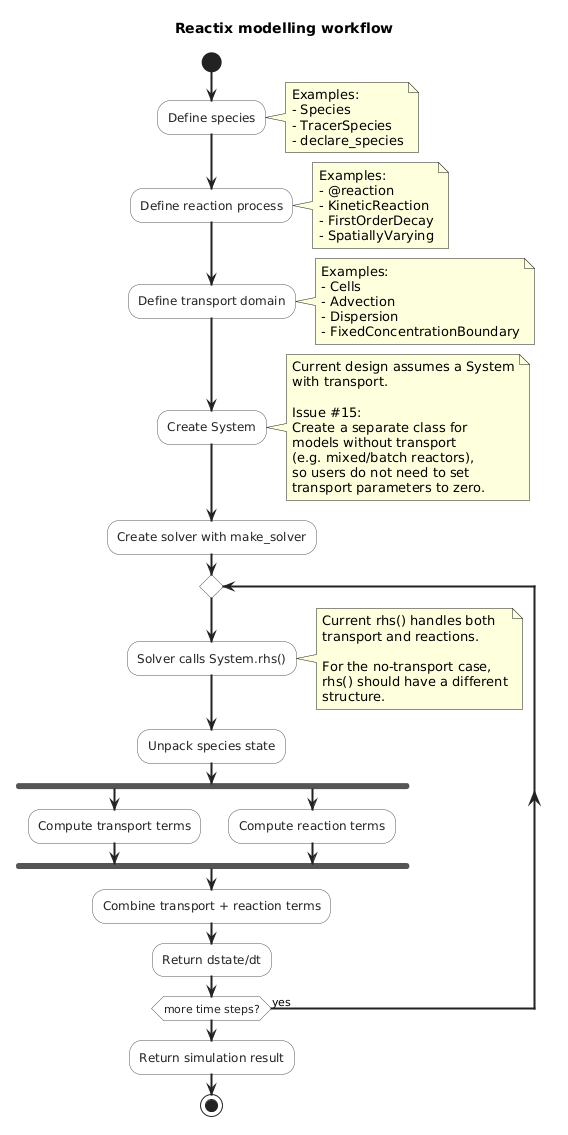

The diagram above was rendered by PlantUML. Its source (embedded in the PNG):
@startuml
title Reactix modelling workflow

skinparam shadowing false
skinparam ArrowColor #222222
skinparam ArrowThickness 2

skinparam activity {
    BackgroundColor #FFFFFF
    BorderColor #555555
    FontColor #222222
}

start

:Define species;
note right
Examples:
- Species
- TracerSpecies
- declare_species
end note

:Define reaction process;
note right
Examples:
- @reaction
- KineticReaction
- FirstOrderDecay
- SpatiallyVarying
end note

:Define transport domain;
note right
Examples:
- Cells
- Advection
- Dispersion
- FixedConcentrationBoundary
end note

:Create System;
note right
Current design assumes a System
with transport.

Issue #15:
Create a separate class for
models without transport
(e.g. mixed/batch reactors),
so users do not need to set
transport parameters to zero.
end note

:Create solver with make_solver;

repeat
    :Solver calls System.rhs();
    note right
    Current rhs() handles both
    transport and reactions.

    For the no-transport case,
    rhs() should have a different
    structure.
    end note

    :Unpack species state;

    fork
        :Compute transport terms;
    fork again
        :Compute reaction terms;
    end fork

    :Combine transport + reaction terms;

    :Return dstate/dt;
repeat while (more time steps?) is (yes)

:Return simulation result;

stop
@enduml